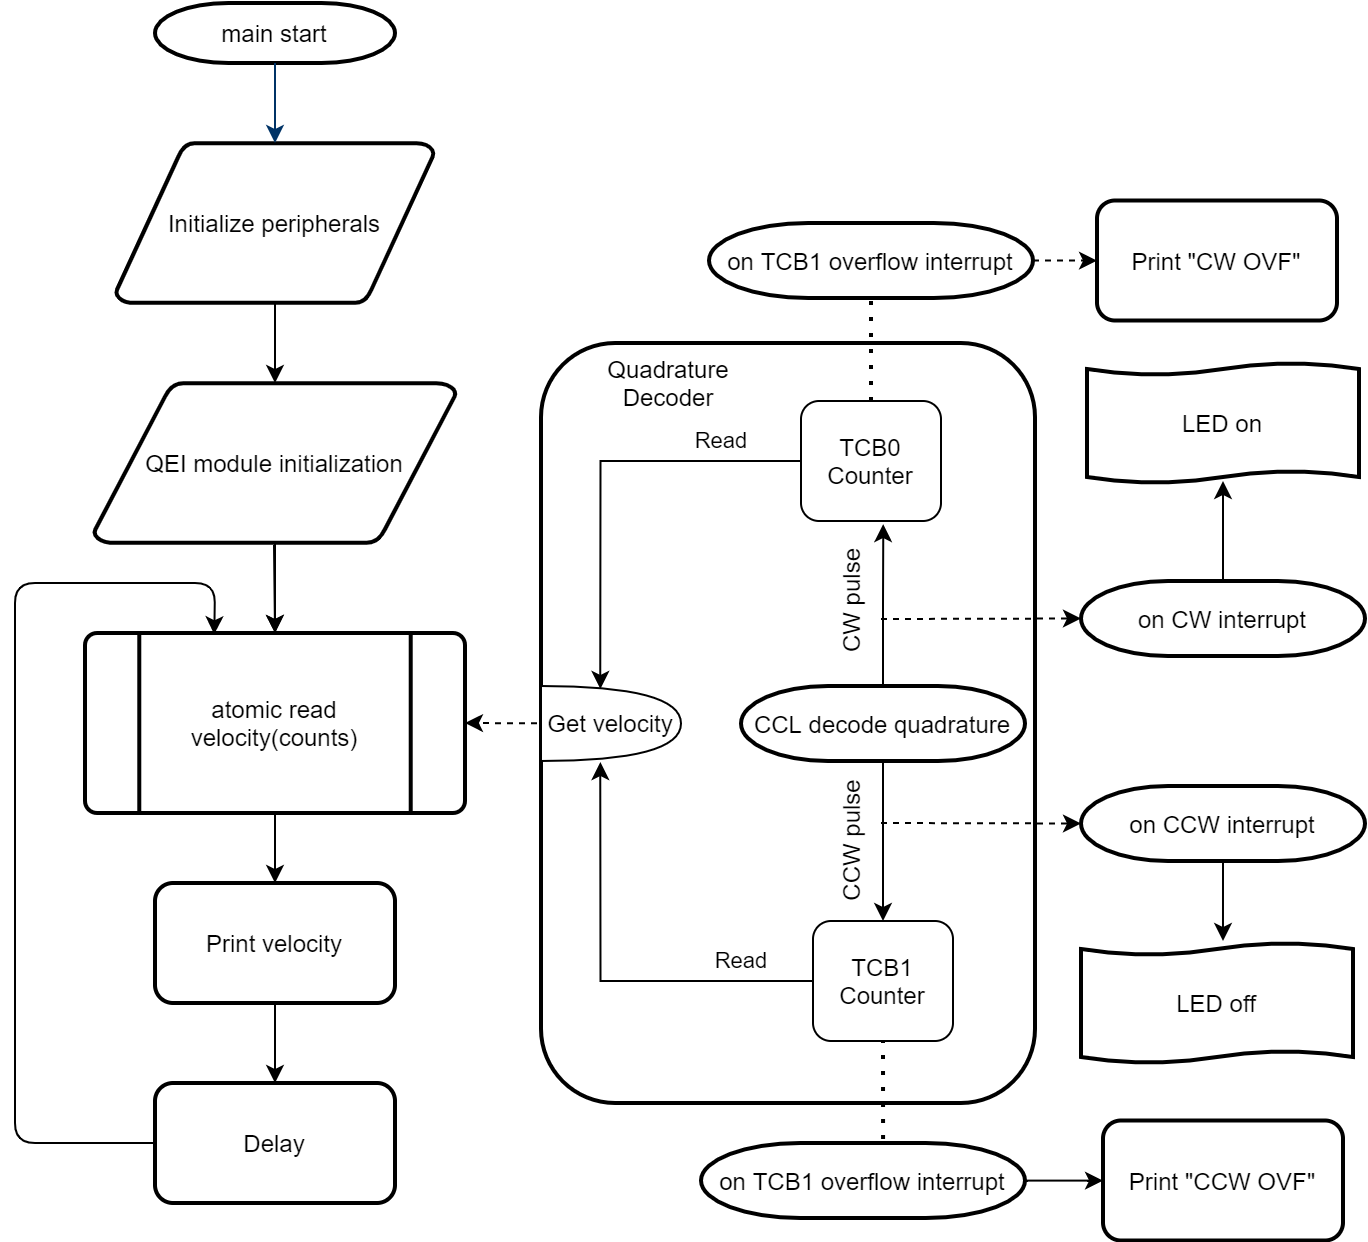

The diagram above was exported from draw.io. Its source (the exported page's mxGraphModel, read from the mxfile embedded in the PNG):
<mxGraphModel dx="1422" dy="747" grid="1" gridSize="10" guides="1" tooltips="1" connect="1" arrows="1" fold="1" page="1" pageScale="1" pageWidth="827" pageHeight="1169" math="0" shadow="0">
  <root>
    <mxCell id="0" />
    <mxCell id="1" parent="0" />
    <mxCell id="fplnACF9-obPDXNw4frl-1" value="" style="rounded=1;whiteSpace=wrap;html=1;strokeWidth=2;" parent="1" vertex="1">
      <mxGeometry x="373" y="300" width="247" height="380" as="geometry" />
    </mxCell>
    <mxCell id="fplnACF9-obPDXNw4frl-2" value="main start" style="shape=mxgraph.flowchart.terminator;strokeWidth=2;gradientColor=none;gradientDirection=north;fontStyle=0;" parent="1" vertex="1">
      <mxGeometry x="180" y="130" width="120" height="30" as="geometry" />
    </mxCell>
    <mxCell id="fplnACF9-obPDXNw4frl-3" value="Initialize peripherals" style="shape=mxgraph.flowchart.data;strokeWidth=2;gradientColor=none;gradientDirection=north;fontStyle=0;" parent="1" vertex="1">
      <mxGeometry x="160.5" y="200" width="159" height="80" as="geometry" />
    </mxCell>
    <mxCell id="fplnACF9-obPDXNw4frl-4" value="" style="fontStyle=1;strokeColor=#003366;strokeWidth=1;" parent="1" source="fplnACF9-obPDXNw4frl-2" target="fplnACF9-obPDXNw4frl-3" edge="1">
      <mxGeometry relative="1" as="geometry" />
    </mxCell>
    <mxCell id="fplnACF9-obPDXNw4frl-5" value="atomic read&#10;velocity(counts)" style="shape=mxgraph.flowchart.predefined_process;strokeWidth=2;gradientColor=none;gradientDirection=north;fontStyle=0;" parent="1" vertex="1">
      <mxGeometry x="145" y="445" width="190" height="90" as="geometry" />
    </mxCell>
    <mxCell id="fplnACF9-obPDXNw4frl-6" value="" style="edgeStyle=orthogonalEdgeStyle;rounded=1;jumpStyle=arc;orthogonalLoop=1;jettySize=auto;dashed=1;strokeColor=#000000;entryX=1;entryY=0.5;entryDx=0;entryDy=0;entryPerimeter=0;exitX=0;exitY=0.5;exitDx=0;exitDy=0;exitPerimeter=0;" parent="1" source="fplnACF9-obPDXNw4frl-25" target="fplnACF9-obPDXNw4frl-5" edge="1">
      <mxGeometry relative="1" as="geometry">
        <Array as="points">
          <mxPoint x="410" y="491" />
          <mxPoint x="410" y="490" />
        </Array>
        <mxPoint x="334" y="599" as="targetPoint" />
        <mxPoint x="400" y="490" as="sourcePoint" />
      </mxGeometry>
    </mxCell>
    <mxCell id="fplnACF9-obPDXNw4frl-7" style="edgeStyle=orthogonalEdgeStyle;rounded=0;orthogonalLoop=1;jettySize=auto;html=1;entryX=0.5;entryY=0;entryDx=0;entryDy=0;" parent="1" source="fplnACF9-obPDXNw4frl-9" target="fplnACF9-obPDXNw4frl-18" edge="1">
      <mxGeometry relative="1" as="geometry" />
    </mxCell>
    <mxCell id="fplnACF9-obPDXNw4frl-8" style="edgeStyle=orthogonalEdgeStyle;rounded=0;orthogonalLoop=1;jettySize=auto;html=1;entryX=0.587;entryY=1.026;entryDx=0;entryDy=0;entryPerimeter=0;" parent="1" source="fplnACF9-obPDXNw4frl-9" target="fplnACF9-obPDXNw4frl-20" edge="1">
      <mxGeometry relative="1" as="geometry" />
    </mxCell>
    <mxCell id="fplnACF9-obPDXNw4frl-9" value="CCL decode quadrature" style="shape=mxgraph.flowchart.terminator;strokeWidth=2;gradientColor=none;gradientDirection=north;fontStyle=0;" parent="1" vertex="1">
      <mxGeometry x="473" y="471.5" width="142" height="37.5" as="geometry" />
    </mxCell>
    <mxCell id="fplnACF9-obPDXNw4frl-10" value="" style="edgeStyle=orthogonalEdgeStyle;rounded=1;orthogonalLoop=1;jettySize=auto;html=1;strokeColor=#000000;" parent="1" source="fplnACF9-obPDXNw4frl-11" target="fplnACF9-obPDXNw4frl-5" edge="1">
      <mxGeometry relative="1" as="geometry" />
    </mxCell>
    <mxCell id="fplnACF9-obPDXNw4frl-11" value="QEI module initialization" style="shape=mxgraph.flowchart.data;strokeWidth=2;gradientColor=none;gradientDirection=north;fontStyle=0;" parent="1" vertex="1">
      <mxGeometry x="149.5" y="320" width="181" height="80" as="geometry" />
    </mxCell>
    <mxCell id="fplnACF9-obPDXNw4frl-12" value="" style="endArrow=classic;exitX=0.5;exitY=1;exitDx=0;exitDy=0;exitPerimeter=0;entryX=0.5;entryY=0;entryDx=0;entryDy=0;entryPerimeter=0;" parent="1" source="fplnACF9-obPDXNw4frl-3" target="fplnACF9-obPDXNw4frl-11" edge="1">
      <mxGeometry width="50" height="50" relative="1" as="geometry">
        <mxPoint x="300" y="450" as="sourcePoint" />
        <mxPoint x="350" y="400" as="targetPoint" />
      </mxGeometry>
    </mxCell>
    <mxCell id="fplnACF9-obPDXNw4frl-13" value="" style="endArrow=classic;exitX=0.5;exitY=1;exitDx=0;exitDy=0;exitPerimeter=0;entryX=0.5;entryY=0;entryDx=0;entryDy=0;entryPerimeter=0;" parent="1" target="fplnACF9-obPDXNw4frl-5" edge="1">
      <mxGeometry width="50" height="50" relative="1" as="geometry">
        <mxPoint x="239.5" y="401" as="sourcePoint" />
        <mxPoint x="239.5" y="434" as="targetPoint" />
      </mxGeometry>
    </mxCell>
    <mxCell id="fplnACF9-obPDXNw4frl-14" value="LED on" style="shape=tape;size=0.1;strokeWidth=2;" parent="1" vertex="1">
      <mxGeometry x="646" y="310" width="136" height="60" as="geometry" />
    </mxCell>
    <mxCell id="fplnACF9-obPDXNw4frl-15" value="" style="endArrow=classic;exitX=0.5;exitY=1;exitDx=0;exitDy=0;exitPerimeter=0;entryX=0.5;entryY=0;entryDx=0;entryDy=0;" parent="1" source="fplnACF9-obPDXNw4frl-5" target="fplnACF9-obPDXNw4frl-24" edge="1">
      <mxGeometry width="50" height="50" relative="1" as="geometry">
        <mxPoint x="239" y="644" as="sourcePoint" />
        <mxPoint x="240" y="560" as="targetPoint" />
      </mxGeometry>
    </mxCell>
    <mxCell id="fplnACF9-obPDXNw4frl-16" value="" style="endArrow=classic;entryX=0.34;entryY=0.007;entryDx=0;entryDy=0;entryPerimeter=0;exitX=0;exitY=0.5;exitDx=0;exitDy=0;" parent="1" source="fplnACF9-obPDXNw4frl-26" target="fplnACF9-obPDXNw4frl-5" edge="1">
      <mxGeometry width="50" height="50" relative="1" as="geometry">
        <mxPoint x="165" y="600" as="sourcePoint" />
        <mxPoint x="130" y="600" as="targetPoint" />
        <Array as="points">
          <mxPoint x="110" y="700" />
          <mxPoint x="110" y="420" />
          <mxPoint x="210" y="420" />
        </Array>
      </mxGeometry>
    </mxCell>
    <mxCell id="fplnACF9-obPDXNw4frl-17" value="Read" style="edgeStyle=orthogonalEdgeStyle;rounded=0;orthogonalLoop=1;jettySize=auto;html=1;entryX=0.424;entryY=1.014;entryDx=0;entryDy=0;entryPerimeter=0;" parent="1" source="fplnACF9-obPDXNw4frl-18" target="fplnACF9-obPDXNw4frl-25" edge="1">
      <mxGeometry x="-0.6664" y="-10" relative="1" as="geometry">
        <mxPoint as="offset" />
      </mxGeometry>
    </mxCell>
    <mxCell id="fplnACF9-obPDXNw4frl-18" value="TCB1 Counter" style="rounded=1;whiteSpace=wrap;html=1;" parent="1" vertex="1">
      <mxGeometry x="509" y="589" width="70" height="60" as="geometry" />
    </mxCell>
    <mxCell id="fplnACF9-obPDXNw4frl-19" value="Read" style="edgeStyle=orthogonalEdgeStyle;rounded=0;orthogonalLoop=1;jettySize=auto;html=1;entryX=0.424;entryY=0.039;entryDx=0;entryDy=0;entryPerimeter=0;" parent="1" source="fplnACF9-obPDXNw4frl-20" target="fplnACF9-obPDXNw4frl-25" edge="1">
      <mxGeometry x="-0.6266" y="-10" relative="1" as="geometry">
        <mxPoint as="offset" />
      </mxGeometry>
    </mxCell>
    <mxCell id="fplnACF9-obPDXNw4frl-20" value="TCB0 Counter" style="rounded=1;whiteSpace=wrap;html=1;" parent="1" vertex="1">
      <mxGeometry x="503" y="329" width="70" height="60" as="geometry" />
    </mxCell>
    <mxCell id="fplnACF9-obPDXNw4frl-21" value="CCW pulse" style="text;html=1;strokeColor=none;fillColor=none;align=center;verticalAlign=middle;whiteSpace=wrap;rounded=0;rotation=-90;" parent="1" vertex="1">
      <mxGeometry x="493" y="539" width="70" height="20" as="geometry" />
    </mxCell>
    <mxCell id="fplnACF9-obPDXNw4frl-22" value="CW pulse" style="text;html=1;strokeColor=none;fillColor=none;align=center;verticalAlign=middle;whiteSpace=wrap;rounded=0;rotation=-90;" parent="1" vertex="1">
      <mxGeometry x="493" y="419" width="70" height="20" as="geometry" />
    </mxCell>
    <mxCell id="fplnACF9-obPDXNw4frl-23" style="edgeStyle=orthogonalEdgeStyle;rounded=0;orthogonalLoop=1;jettySize=auto;html=1;" parent="1" source="fplnACF9-obPDXNw4frl-24" target="fplnACF9-obPDXNw4frl-26" edge="1">
      <mxGeometry relative="1" as="geometry" />
    </mxCell>
    <mxCell id="fplnACF9-obPDXNw4frl-24" value="Print velocity" style="rounded=1;whiteSpace=wrap;html=1;strokeWidth=2;" parent="1" vertex="1">
      <mxGeometry x="180" y="570" width="120" height="60" as="geometry" />
    </mxCell>
    <mxCell id="fplnACF9-obPDXNw4frl-25" value="Get velocity" style="shape=or;whiteSpace=wrap;html=1;rotation=0;horizontal=1;verticalAlign=middle;textDirection=rtl;" parent="1" vertex="1">
      <mxGeometry x="373" y="471.5" width="70" height="37.5" as="geometry" />
    </mxCell>
    <mxCell id="fplnACF9-obPDXNw4frl-26" value="Delay" style="rounded=1;whiteSpace=wrap;html=1;strokeWidth=2;" parent="1" vertex="1">
      <mxGeometry x="180" y="670" width="120" height="60" as="geometry" />
    </mxCell>
    <mxCell id="fplnACF9-obPDXNw4frl-27" style="edgeStyle=orthogonalEdgeStyle;rounded=0;orthogonalLoop=1;jettySize=auto;html=1;entryX=0.5;entryY=0.983;entryDx=0;entryDy=0;entryPerimeter=0;" parent="1" source="fplnACF9-obPDXNw4frl-28" target="fplnACF9-obPDXNw4frl-14" edge="1">
      <mxGeometry relative="1" as="geometry" />
    </mxCell>
    <mxCell id="fplnACF9-obPDXNw4frl-28" value="on CW interrupt" style="shape=mxgraph.flowchart.terminator;strokeWidth=2;gradientColor=none;gradientDirection=north;fontStyle=0;" parent="1" vertex="1">
      <mxGeometry x="643" y="419" width="142" height="37.5" as="geometry" />
    </mxCell>
    <mxCell id="fplnACF9-obPDXNw4frl-29" style="edgeStyle=orthogonalEdgeStyle;rounded=0;orthogonalLoop=1;jettySize=auto;html=1;exitX=0.5;exitY=1;exitDx=0;exitDy=0;exitPerimeter=0;entryX=0.522;entryY=-0.017;entryDx=0;entryDy=0;entryPerimeter=0;" parent="1" source="fplnACF9-obPDXNw4frl-30" target="fplnACF9-obPDXNw4frl-33" edge="1">
      <mxGeometry relative="1" as="geometry" />
    </mxCell>
    <mxCell id="fplnACF9-obPDXNw4frl-30" value="on CCW interrupt" style="shape=mxgraph.flowchart.terminator;strokeWidth=2;gradientColor=none;gradientDirection=north;fontStyle=0;" parent="1" vertex="1">
      <mxGeometry x="643" y="521.5" width="142" height="37.5" as="geometry" />
    </mxCell>
    <mxCell id="fplnACF9-obPDXNw4frl-31" value="" style="endArrow=classic;html=1;entryX=0;entryY=0.5;entryDx=0;entryDy=0;entryPerimeter=0;dashed=1;" parent="1" target="fplnACF9-obPDXNw4frl-28" edge="1">
      <mxGeometry width="50" height="50" relative="1" as="geometry">
        <mxPoint x="543" y="438" as="sourcePoint" />
        <mxPoint x="503" y="400" as="targetPoint" />
      </mxGeometry>
    </mxCell>
    <mxCell id="fplnACF9-obPDXNw4frl-32" value="" style="endArrow=classic;html=1;entryX=0;entryY=0.5;entryDx=0;entryDy=0;entryPerimeter=0;dashed=1;" parent="1" target="fplnACF9-obPDXNw4frl-30" edge="1">
      <mxGeometry width="50" height="50" relative="1" as="geometry">
        <mxPoint x="543" y="540" as="sourcePoint" />
        <mxPoint x="503" y="500" as="targetPoint" />
      </mxGeometry>
    </mxCell>
    <mxCell id="fplnACF9-obPDXNw4frl-33" value="LED off" style="shape=tape;size=0.1;strokeWidth=2;" parent="1" vertex="1">
      <mxGeometry x="643" y="600" width="136" height="60" as="geometry" />
    </mxCell>
    <mxCell id="fplnACF9-obPDXNw4frl-34" style="edgeStyle=orthogonalEdgeStyle;rounded=0;orthogonalLoop=1;jettySize=auto;html=1;" parent="1" source="fplnACF9-obPDXNw4frl-35" target="fplnACF9-obPDXNw4frl-37" edge="1">
      <mxGeometry relative="1" as="geometry" />
    </mxCell>
    <mxCell id="fplnACF9-obPDXNw4frl-35" value="on TCB1 overflow interrupt" style="shape=mxgraph.flowchart.terminator;strokeWidth=2;gradientColor=none;gradientDirection=north;fontStyle=0;" parent="1" vertex="1">
      <mxGeometry x="453" y="700" width="162" height="37.5" as="geometry" />
    </mxCell>
    <mxCell id="fplnACF9-obPDXNw4frl-36" value="" style="endArrow=none;dashed=1;html=1;dashPattern=1 3;strokeWidth=2;entryX=0.5;entryY=1;entryDx=0;entryDy=0;exitX=0.562;exitY=-0.053;exitDx=0;exitDy=0;exitPerimeter=0;" parent="1" source="fplnACF9-obPDXNw4frl-35" target="fplnACF9-obPDXNw4frl-18" edge="1">
      <mxGeometry width="50" height="50" relative="1" as="geometry">
        <mxPoint x="453" y="560" as="sourcePoint" />
        <mxPoint x="503" y="510" as="targetPoint" />
      </mxGeometry>
    </mxCell>
    <mxCell id="fplnACF9-obPDXNw4frl-37" value="Print &quot;CCW OVF&quot;" style="rounded=1;whiteSpace=wrap;html=1;strokeWidth=2;" parent="1" vertex="1">
      <mxGeometry x="654" y="688.75" width="120" height="60" as="geometry" />
    </mxCell>
    <mxCell id="fplnACF9-obPDXNw4frl-38" style="edgeStyle=orthogonalEdgeStyle;rounded=0;orthogonalLoop=1;jettySize=auto;html=1;dashed=1;" parent="1" source="fplnACF9-obPDXNw4frl-39" target="fplnACF9-obPDXNw4frl-40" edge="1">
      <mxGeometry relative="1" as="geometry" />
    </mxCell>
    <mxCell id="fplnACF9-obPDXNw4frl-39" value="on TCB1 overflow interrupt" style="shape=mxgraph.flowchart.terminator;strokeWidth=2;gradientColor=none;gradientDirection=north;fontStyle=0;" parent="1" vertex="1">
      <mxGeometry x="457" y="240" width="162" height="37.5" as="geometry" />
    </mxCell>
    <mxCell id="fplnACF9-obPDXNw4frl-40" value="Print &quot;CW OVF&quot;" style="rounded=1;whiteSpace=wrap;html=1;strokeWidth=2;" parent="1" vertex="1">
      <mxGeometry x="651" y="228.75" width="120" height="60" as="geometry" />
    </mxCell>
    <mxCell id="fplnACF9-obPDXNw4frl-41" value="" style="endArrow=none;dashed=1;html=1;dashPattern=1 3;strokeWidth=2;entryX=0.5;entryY=1;entryDx=0;entryDy=0;entryPerimeter=0;" parent="1" source="fplnACF9-obPDXNw4frl-20" target="fplnACF9-obPDXNw4frl-39" edge="1">
      <mxGeometry width="50" height="50" relative="1" as="geometry">
        <mxPoint x="453" y="460" as="sourcePoint" />
        <mxPoint x="503" y="410" as="targetPoint" />
      </mxGeometry>
    </mxCell>
    <mxCell id="fplnACF9-obPDXNw4frl-42" value="Quadrature Decoder" style="text;html=1;strokeColor=none;fillColor=none;align=center;verticalAlign=middle;whiteSpace=wrap;rounded=0;" parent="1" vertex="1">
      <mxGeometry x="417" y="310" width="40" height="20" as="geometry" />
    </mxCell>
  </root>
</mxGraphModel>